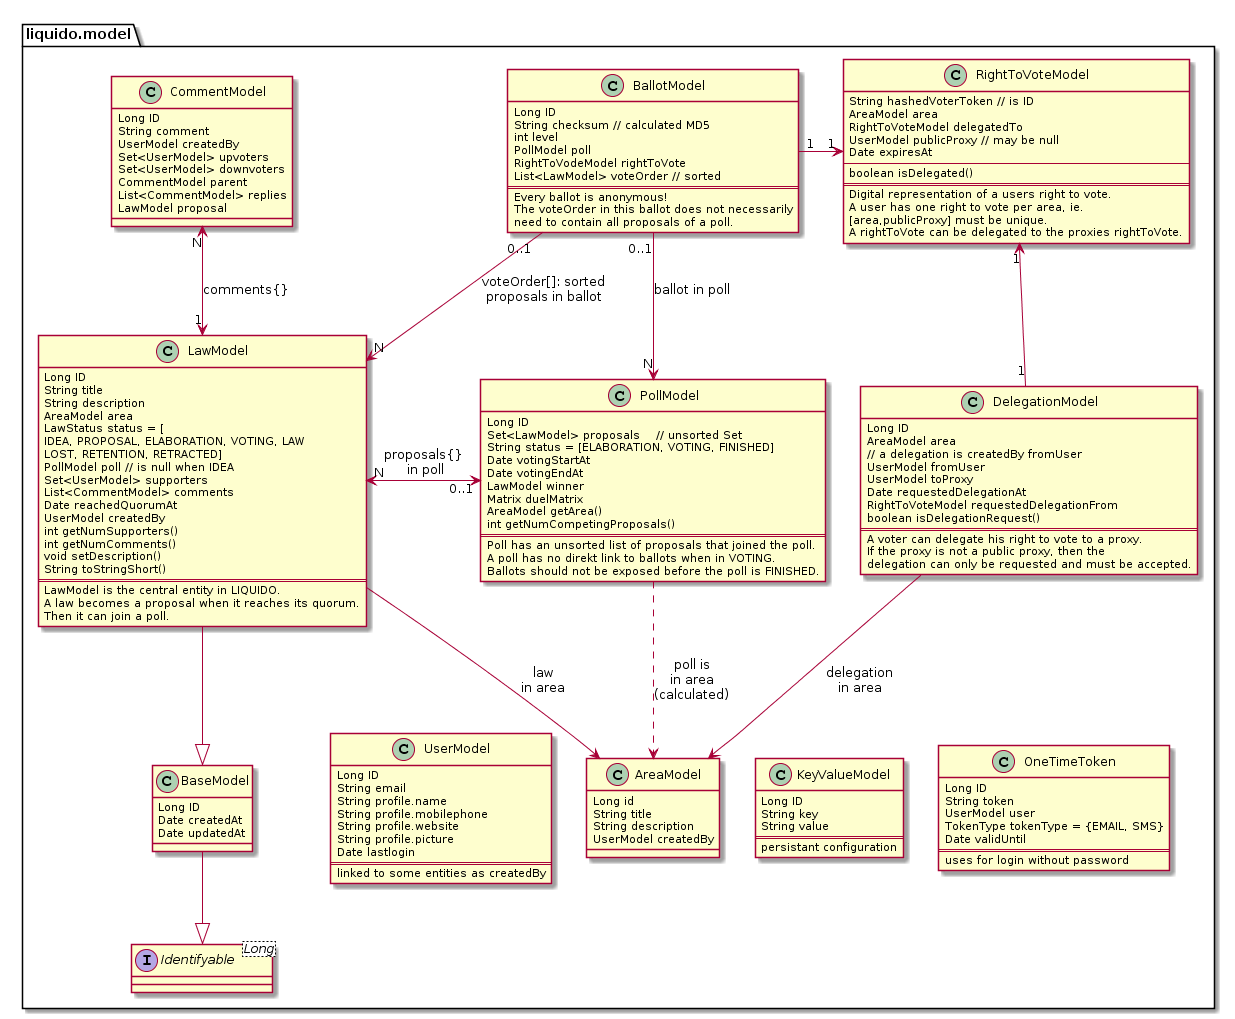

The diagram above was rendered by PlantUML. Its source (embedded in the PNG):
@startuml

package liquido.model {

interface Identifyable<Long>

BaseModel --|> Identifyable
LawModel --|> BaseModel
DelegationModel --> AreaModel: delegation\nin area
LawModel --> AreaModel: law\nin area
PollModel ..> AreaModel: poll is\nin area\n(calculated)
PollModel "0..1" <-> "N" LawModel: proposals{}\n in poll
CommentModel "N" <--> "1" LawModel: comments{}
BallotModel "0..1" --> "N" PollModel: ballot in poll
BallotModel "0..1" --> "N" LawModel: voteOrder[]: sorted\nproposals in ballot
BallotModel "1" -> "1" RightToVoteModel
DelegationModel "1" -up-> "1" RightToVoteModel


UserModel -[hidden]> AreaModel
KeyValueModel -[hidden]left> AreaModel
OneTimeToken -[hidden]left> AreaModel

class BaseModel {
  Long ID
  Date createdAt
  Date updatedAt
}

class AreaModel {
  Long id
  String title
  String description
  UserModel createdBy
}

class LawModel {
  Long ID
  String title
  String description
  AreaModel area
  LawStatus status = [
    IDEA, PROPOSAL, ELABORATION, VOTING, LAW
    LOST, RETENTION, RETRACTED]
  PollModel poll // is null when IDEA
  Set<UserModel> supporters
  List<CommentModel> comments
  Date reachedQuorumAt
  UserModel createdBy
  int getNumSupporters()
  int getNumComments()
  void setDescription()
  String toStringShort()
  ==
  LawModel is the central entity in LIQUIDO.
  A law becomes a proposal when it reaches its quorum.
  Then it can join a poll.
}

class PollModel {
  Long ID
  Set<LawModel> proposals    // unsorted Set
  String status = [ELABORATION, VOTING, FINISHED]
  Date votingStartAt
  Date votingEndAt
  LawModel winner
  Matrix duelMatrix
  AreaModel getArea()
  int getNumCompetingProposals()
  ==
  Poll has an unsorted list of proposals that joined the poll.
  A poll has no direkt link to ballots when in VOTING.
  Ballots should not be exposed before the poll is FINISHED.
}

class BallotModel {
  Long ID
  String checksum // calculated MD5
  int level
  PollModel poll
  RightToVodeModel rightToVote
  List<LawModel> voteOrder // sorted
  ==
  Every ballot is anonymous!
  The voteOrder in this ballot does not necessarily
  need to contain all proposals of a poll.
}

class CommentModel {
  Long ID
  String comment
  UserModel createdBy
  Set<UserModel> upvoters
  Set<UserModel> downvoters
  CommentModel parent
  List<CommentModel> replies
  LawModel proposal
}

class DelegationModel {
  Long ID
  AreaModel area
  // a delegation is createdBy fromUser
  UserModel fromUser
  UserModel toProxy
  Date requestedDelegationAt
  RightToVoteModel requestedDelegationFrom
  boolean isDelegationRequest()
  ==
  A voter can delegate his right to vote to a proxy.
  If the proxy is not a public proxy, then the
  delegation can only be requested and must be accepted.
}

class RightToVoteModel {
  String hashedVoterToken // is ID
  AreaModel area
  RightToVoteModel delegatedTo
  UserModel publicProxy // may be null
  Date expiresAt
  --
  boolean isDelegated()
  ==
  Digital representation of a users right to vote.
  A user has one right to vote per area, ie.
  [area,publicProxy] must be unique.
  A rightToVote can be delegated to the proxies rightToVote.
}

class UserModel {
  Long ID
  String email
  String profile.name
  String profile.mobilephone
  String profile.website
  String profile.picture
  Date lastlogin
  ==
  linked to some entities as createdBy
}

class KeyValueModel {
  Long ID
  String key
  String value
  ==
  persistant configuration
}

class OneTimeToken {
  Long ID
  String token
  UserModel user
  TokenType tokenType = {EMAIL, SMS}
  Date validUntil
  ==
  uses for login without password
}



}
@enduml